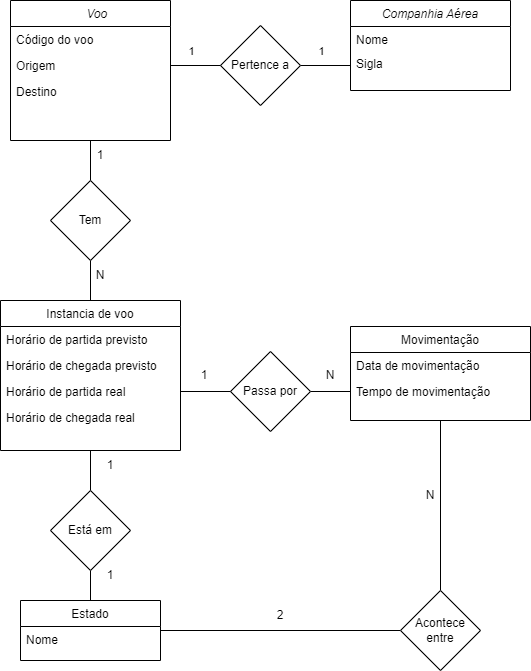

The diagram above was exported from draw.io. Its source (the exported page's mxGraphModel, read from the mxfile embedded in the PNG):
<mxGraphModel dx="942" dy="614" grid="1" gridSize="10" guides="1" tooltips="1" connect="1" arrows="1" fold="1" page="1" pageScale="1" pageWidth="827" pageHeight="1169" math="0" shadow="0">
  <root>
    <mxCell id="WIyWlLk6GJQsqaUBKTNV-0" />
    <mxCell id="WIyWlLk6GJQsqaUBKTNV-1" parent="WIyWlLk6GJQsqaUBKTNV-0" />
    <mxCell id="ehEu-rbObXVfgCbhurmY-41" style="edgeStyle=orthogonalEdgeStyle;rounded=0;orthogonalLoop=1;jettySize=auto;html=1;exitX=0.5;exitY=1;exitDx=0;exitDy=0;entryX=0.5;entryY=0;entryDx=0;entryDy=0;endArrow=none;endFill=0;" edge="1" parent="WIyWlLk6GJQsqaUBKTNV-1" source="zkfFHV4jXpPFQw0GAbJ--0" target="ehEu-rbObXVfgCbhurmY-40">
      <mxGeometry relative="1" as="geometry" />
    </mxCell>
    <mxCell id="zkfFHV4jXpPFQw0GAbJ--0" value="    Voo" style="swimlane;fontStyle=2;align=center;verticalAlign=top;childLayout=stackLayout;horizontal=1;startSize=26;horizontalStack=0;resizeParent=1;resizeLast=0;collapsible=1;marginBottom=0;rounded=0;shadow=0;strokeWidth=1;" parent="WIyWlLk6GJQsqaUBKTNV-1" vertex="1">
      <mxGeometry x="220" y="110" width="160" height="140" as="geometry">
        <mxRectangle x="230" y="140" width="160" height="26" as="alternateBounds" />
      </mxGeometry>
    </mxCell>
    <mxCell id="zkfFHV4jXpPFQw0GAbJ--1" value="Código do voo" style="text;align=left;verticalAlign=top;spacingLeft=4;spacingRight=4;overflow=hidden;rotatable=0;points=[[0,0.5],[1,0.5]];portConstraint=eastwest;" parent="zkfFHV4jXpPFQw0GAbJ--0" vertex="1">
      <mxGeometry y="26" width="160" height="26" as="geometry" />
    </mxCell>
    <mxCell id="ehEu-rbObXVfgCbhurmY-14" value="Origem" style="text;align=left;verticalAlign=top;spacingLeft=4;spacingRight=4;overflow=hidden;rotatable=0;points=[[0,0.5],[1,0.5]];portConstraint=eastwest;" vertex="1" parent="zkfFHV4jXpPFQw0GAbJ--0">
      <mxGeometry y="52" width="160" height="26" as="geometry" />
    </mxCell>
    <mxCell id="ehEu-rbObXVfgCbhurmY-15" value="Destino" style="text;align=left;verticalAlign=top;spacingLeft=4;spacingRight=4;overflow=hidden;rotatable=0;points=[[0,0.5],[1,0.5]];portConstraint=eastwest;" vertex="1" parent="zkfFHV4jXpPFQw0GAbJ--0">
      <mxGeometry y="78" width="160" height="26" as="geometry" />
    </mxCell>
    <mxCell id="ehEu-rbObXVfgCbhurmY-53" style="edgeStyle=orthogonalEdgeStyle;rounded=0;orthogonalLoop=1;jettySize=auto;html=1;exitX=0.5;exitY=1;exitDx=0;exitDy=0;entryX=0.5;entryY=0;entryDx=0;entryDy=0;endArrow=none;endFill=0;" edge="1" parent="WIyWlLk6GJQsqaUBKTNV-1" source="zkfFHV4jXpPFQw0GAbJ--13" target="ehEu-rbObXVfgCbhurmY-51">
      <mxGeometry relative="1" as="geometry" />
    </mxCell>
    <mxCell id="zkfFHV4jXpPFQw0GAbJ--13" value="Instancia de voo" style="swimlane;fontStyle=0;align=center;verticalAlign=top;childLayout=stackLayout;horizontal=1;startSize=26;horizontalStack=0;resizeParent=1;resizeLast=0;collapsible=1;marginBottom=0;rounded=0;shadow=0;strokeWidth=1;" parent="WIyWlLk6GJQsqaUBKTNV-1" vertex="1">
      <mxGeometry x="210" y="410" width="180" height="150" as="geometry">
        <mxRectangle x="340" y="380" width="170" height="26" as="alternateBounds" />
      </mxGeometry>
    </mxCell>
    <mxCell id="zkfFHV4jXpPFQw0GAbJ--14" value="Horário de partida previsto" style="text;align=left;verticalAlign=top;spacingLeft=4;spacingRight=4;overflow=hidden;rotatable=0;points=[[0,0.5],[1,0.5]];portConstraint=eastwest;" parent="zkfFHV4jXpPFQw0GAbJ--13" vertex="1">
      <mxGeometry y="26" width="180" height="26" as="geometry" />
    </mxCell>
    <mxCell id="ehEu-rbObXVfgCbhurmY-20" value="Horário de chegada previsto" style="text;align=left;verticalAlign=top;spacingLeft=4;spacingRight=4;overflow=hidden;rotatable=0;points=[[0,0.5],[1,0.5]];portConstraint=eastwest;" vertex="1" parent="zkfFHV4jXpPFQw0GAbJ--13">
      <mxGeometry y="52" width="180" height="26" as="geometry" />
    </mxCell>
    <mxCell id="ehEu-rbObXVfgCbhurmY-21" value="Horário de partida real" style="text;align=left;verticalAlign=top;spacingLeft=4;spacingRight=4;overflow=hidden;rotatable=0;points=[[0,0.5],[1,0.5]];portConstraint=eastwest;" vertex="1" parent="zkfFHV4jXpPFQw0GAbJ--13">
      <mxGeometry y="78" width="180" height="26" as="geometry" />
    </mxCell>
    <mxCell id="ehEu-rbObXVfgCbhurmY-22" value="Horário de chegada real" style="text;align=left;verticalAlign=top;spacingLeft=4;spacingRight=4;overflow=hidden;rotatable=0;points=[[0,0.5],[1,0.5]];portConstraint=eastwest;" vertex="1" parent="zkfFHV4jXpPFQw0GAbJ--13">
      <mxGeometry y="104" width="180" height="26" as="geometry" />
    </mxCell>
    <mxCell id="ehEu-rbObXVfgCbhurmY-8" style="edgeStyle=orthogonalEdgeStyle;rounded=0;orthogonalLoop=1;jettySize=auto;html=1;exitX=1;exitY=0.5;exitDx=0;exitDy=0;entryX=0;entryY=0.5;entryDx=0;entryDy=0;" edge="1" parent="WIyWlLk6GJQsqaUBKTNV-1" source="ehEu-rbObXVfgCbhurmY-0" target="ehEu-rbObXVfgCbhurmY-2">
      <mxGeometry relative="1" as="geometry" />
    </mxCell>
    <mxCell id="ehEu-rbObXVfgCbhurmY-1" value="Companhia Aérea" style="swimlane;fontStyle=2;align=center;verticalAlign=top;childLayout=stackLayout;horizontal=1;startSize=26;horizontalStack=0;resizeParent=1;resizeLast=0;collapsible=1;marginBottom=0;rounded=0;shadow=0;strokeWidth=1;" vertex="1" parent="WIyWlLk6GJQsqaUBKTNV-1">
      <mxGeometry x="560" y="110" width="160" height="90" as="geometry">
        <mxRectangle x="230" y="140" width="160" height="26" as="alternateBounds" />
      </mxGeometry>
    </mxCell>
    <mxCell id="ehEu-rbObXVfgCbhurmY-2" value="Nome" style="text;align=left;verticalAlign=top;spacingLeft=4;spacingRight=4;overflow=hidden;rotatable=0;points=[[0,0.5],[1,0.5]];portConstraint=eastwest;" vertex="1" parent="ehEu-rbObXVfgCbhurmY-1">
      <mxGeometry y="26" width="160" height="24" as="geometry" />
    </mxCell>
    <mxCell id="ehEu-rbObXVfgCbhurmY-17" value="Sigla" style="text;align=left;verticalAlign=top;spacingLeft=4;spacingRight=4;overflow=hidden;rotatable=0;points=[[0,0.5],[1,0.5]];portConstraint=eastwest;" vertex="1" parent="ehEu-rbObXVfgCbhurmY-1">
      <mxGeometry y="50" width="160" height="30" as="geometry" />
    </mxCell>
    <mxCell id="ehEu-rbObXVfgCbhurmY-37" style="edgeStyle=orthogonalEdgeStyle;rounded=0;orthogonalLoop=1;jettySize=auto;html=1;exitX=1;exitY=0.5;exitDx=0;exitDy=0;entryX=0;entryY=0.5;entryDx=0;entryDy=0;endArrow=none;endFill=0;" edge="1" parent="WIyWlLk6GJQsqaUBKTNV-1" source="ehEu-rbObXVfgCbhurmY-10" target="ehEu-rbObXVfgCbhurmY-17">
      <mxGeometry relative="1" as="geometry" />
    </mxCell>
    <mxCell id="ehEu-rbObXVfgCbhurmY-39" value="1" style="edgeLabel;html=1;align=center;verticalAlign=middle;resizable=0;points=[];" vertex="1" connectable="0" parent="ehEu-rbObXVfgCbhurmY-37">
      <mxGeometry x="-0.3124" y="1" relative="1" as="geometry">
        <mxPoint x="3" y="-14" as="offset" />
      </mxGeometry>
    </mxCell>
    <mxCell id="ehEu-rbObXVfgCbhurmY-10" value="Pertence a" style="rhombus;whiteSpace=wrap;html=1;" vertex="1" parent="WIyWlLk6GJQsqaUBKTNV-1">
      <mxGeometry x="430" y="135" width="80" height="80" as="geometry" />
    </mxCell>
    <mxCell id="ehEu-rbObXVfgCbhurmY-59" style="edgeStyle=orthogonalEdgeStyle;rounded=0;orthogonalLoop=1;jettySize=auto;html=1;exitX=0.5;exitY=1;exitDx=0;exitDy=0;entryX=0.5;entryY=0;entryDx=0;entryDy=0;endArrow=none;endFill=0;" edge="1" parent="WIyWlLk6GJQsqaUBKTNV-1" source="ehEu-rbObXVfgCbhurmY-23" target="ehEu-rbObXVfgCbhurmY-58">
      <mxGeometry relative="1" as="geometry" />
    </mxCell>
    <mxCell id="ehEu-rbObXVfgCbhurmY-23" value="Movimentação" style="swimlane;fontStyle=0;align=center;verticalAlign=top;childLayout=stackLayout;horizontal=1;startSize=26;horizontalStack=0;resizeParent=1;resizeLast=0;collapsible=1;marginBottom=0;rounded=0;shadow=0;strokeWidth=1;" vertex="1" parent="WIyWlLk6GJQsqaUBKTNV-1">
      <mxGeometry x="560" y="436" width="180" height="94" as="geometry">
        <mxRectangle x="340" y="380" width="170" height="26" as="alternateBounds" />
      </mxGeometry>
    </mxCell>
    <mxCell id="ehEu-rbObXVfgCbhurmY-34" value="Data de movimentação" style="text;align=left;verticalAlign=top;spacingLeft=4;spacingRight=4;overflow=hidden;rotatable=0;points=[[0,0.5],[1,0.5]];portConstraint=eastwest;" vertex="1" parent="ehEu-rbObXVfgCbhurmY-23">
      <mxGeometry y="26" width="180" height="26" as="geometry" />
    </mxCell>
    <mxCell id="ehEu-rbObXVfgCbhurmY-35" value="Tempo de movimentação" style="text;align=left;verticalAlign=top;spacingLeft=4;spacingRight=4;overflow=hidden;rotatable=0;points=[[0,0.5],[1,0.5]];portConstraint=eastwest;" vertex="1" parent="ehEu-rbObXVfgCbhurmY-23">
      <mxGeometry y="52" width="180" height="26" as="geometry" />
    </mxCell>
    <mxCell id="ehEu-rbObXVfgCbhurmY-28" value="Estado" style="swimlane;fontStyle=0;align=center;verticalAlign=top;childLayout=stackLayout;horizontal=1;startSize=26;horizontalStack=0;resizeParent=1;resizeLast=0;collapsible=1;marginBottom=0;rounded=0;shadow=0;strokeWidth=1;" vertex="1" parent="WIyWlLk6GJQsqaUBKTNV-1">
      <mxGeometry x="230" y="710" width="140" height="60" as="geometry">
        <mxRectangle x="340" y="380" width="170" height="26" as="alternateBounds" />
      </mxGeometry>
    </mxCell>
    <mxCell id="ehEu-rbObXVfgCbhurmY-29" value="Nome" style="text;align=left;verticalAlign=top;spacingLeft=4;spacingRight=4;overflow=hidden;rotatable=0;points=[[0,0.5],[1,0.5]];portConstraint=eastwest;" vertex="1" parent="ehEu-rbObXVfgCbhurmY-28">
      <mxGeometry y="26" width="140" height="26" as="geometry" />
    </mxCell>
    <mxCell id="ehEu-rbObXVfgCbhurmY-36" style="edgeStyle=orthogonalEdgeStyle;rounded=0;orthogonalLoop=1;jettySize=auto;html=1;exitX=1;exitY=0.5;exitDx=0;exitDy=0;entryX=0;entryY=0.5;entryDx=0;entryDy=0;endArrow=none;endFill=0;" edge="1" parent="WIyWlLk6GJQsqaUBKTNV-1" source="ehEu-rbObXVfgCbhurmY-14" target="ehEu-rbObXVfgCbhurmY-10">
      <mxGeometry relative="1" as="geometry" />
    </mxCell>
    <mxCell id="ehEu-rbObXVfgCbhurmY-38" value="1" style="edgeLabel;html=1;align=center;verticalAlign=middle;resizable=0;points=[];" vertex="1" connectable="0" parent="ehEu-rbObXVfgCbhurmY-36">
      <mxGeometry x="0.259" y="-2" relative="1" as="geometry">
        <mxPoint x="-11" y="-17" as="offset" />
      </mxGeometry>
    </mxCell>
    <mxCell id="ehEu-rbObXVfgCbhurmY-42" style="edgeStyle=orthogonalEdgeStyle;rounded=0;orthogonalLoop=1;jettySize=auto;html=1;exitX=0.5;exitY=1;exitDx=0;exitDy=0;entryX=0.5;entryY=0;entryDx=0;entryDy=0;endArrow=none;endFill=0;" edge="1" parent="WIyWlLk6GJQsqaUBKTNV-1" source="ehEu-rbObXVfgCbhurmY-40" target="zkfFHV4jXpPFQw0GAbJ--13">
      <mxGeometry relative="1" as="geometry" />
    </mxCell>
    <mxCell id="ehEu-rbObXVfgCbhurmY-40" value="Tem" style="rhombus;whiteSpace=wrap;html=1;" vertex="1" parent="WIyWlLk6GJQsqaUBKTNV-1">
      <mxGeometry x="260" y="290" width="80" height="80" as="geometry" />
    </mxCell>
    <mxCell id="ehEu-rbObXVfgCbhurmY-43" value="N" style="text;html=1;strokeColor=none;fillColor=none;align=center;verticalAlign=middle;whiteSpace=wrap;rounded=0;" vertex="1" parent="WIyWlLk6GJQsqaUBKTNV-1">
      <mxGeometry x="280" y="370" width="60" height="30" as="geometry" />
    </mxCell>
    <mxCell id="ehEu-rbObXVfgCbhurmY-44" value="1" style="text;html=1;strokeColor=none;fillColor=none;align=center;verticalAlign=middle;whiteSpace=wrap;rounded=0;" vertex="1" parent="WIyWlLk6GJQsqaUBKTNV-1">
      <mxGeometry x="280" y="250" width="60" height="30" as="geometry" />
    </mxCell>
    <mxCell id="ehEu-rbObXVfgCbhurmY-57" style="edgeStyle=orthogonalEdgeStyle;rounded=0;orthogonalLoop=1;jettySize=auto;html=1;exitX=1;exitY=0.5;exitDx=0;exitDy=0;entryX=0;entryY=0.5;entryDx=0;entryDy=0;endArrow=none;endFill=0;" edge="1" parent="WIyWlLk6GJQsqaUBKTNV-1" source="ehEu-rbObXVfgCbhurmY-45" target="ehEu-rbObXVfgCbhurmY-35">
      <mxGeometry relative="1" as="geometry" />
    </mxCell>
    <mxCell id="ehEu-rbObXVfgCbhurmY-45" value="Passa por" style="rhombus;whiteSpace=wrap;html=1;" vertex="1" parent="WIyWlLk6GJQsqaUBKTNV-1">
      <mxGeometry x="440" y="461" width="80" height="80" as="geometry" />
    </mxCell>
    <mxCell id="ehEu-rbObXVfgCbhurmY-46" style="edgeStyle=orthogonalEdgeStyle;rounded=0;orthogonalLoop=1;jettySize=auto;html=1;exitX=1;exitY=0.5;exitDx=0;exitDy=0;entryX=0;entryY=0.5;entryDx=0;entryDy=0;endArrow=none;endFill=0;" edge="1" parent="WIyWlLk6GJQsqaUBKTNV-1" source="ehEu-rbObXVfgCbhurmY-21" target="ehEu-rbObXVfgCbhurmY-45">
      <mxGeometry relative="1" as="geometry" />
    </mxCell>
    <mxCell id="ehEu-rbObXVfgCbhurmY-48" value="1" style="text;html=1;strokeColor=none;fillColor=none;align=center;verticalAlign=middle;whiteSpace=wrap;rounded=0;" vertex="1" parent="WIyWlLk6GJQsqaUBKTNV-1">
      <mxGeometry x="384" y="470" width="60" height="30" as="geometry" />
    </mxCell>
    <mxCell id="ehEu-rbObXVfgCbhurmY-49" value="N" style="text;html=1;strokeColor=none;fillColor=none;align=center;verticalAlign=middle;whiteSpace=wrap;rounded=0;" vertex="1" parent="WIyWlLk6GJQsqaUBKTNV-1">
      <mxGeometry x="510" y="470" width="60" height="30" as="geometry" />
    </mxCell>
    <mxCell id="ehEu-rbObXVfgCbhurmY-50" value="1" style="text;html=1;strokeColor=none;fillColor=none;align=center;verticalAlign=middle;whiteSpace=wrap;rounded=0;" vertex="1" parent="WIyWlLk6GJQsqaUBKTNV-1">
      <mxGeometry x="290" y="670" width="60" height="30" as="geometry" />
    </mxCell>
    <mxCell id="ehEu-rbObXVfgCbhurmY-54" style="edgeStyle=orthogonalEdgeStyle;rounded=0;orthogonalLoop=1;jettySize=auto;html=1;exitX=0.5;exitY=1;exitDx=0;exitDy=0;entryX=0.5;entryY=0;entryDx=0;entryDy=0;endArrow=none;endFill=0;" edge="1" parent="WIyWlLk6GJQsqaUBKTNV-1" source="ehEu-rbObXVfgCbhurmY-51" target="ehEu-rbObXVfgCbhurmY-28">
      <mxGeometry relative="1" as="geometry" />
    </mxCell>
    <mxCell id="ehEu-rbObXVfgCbhurmY-51" value="Está em" style="rhombus;whiteSpace=wrap;html=1;" vertex="1" parent="WIyWlLk6GJQsqaUBKTNV-1">
      <mxGeometry x="260" y="600" width="80" height="80" as="geometry" />
    </mxCell>
    <mxCell id="ehEu-rbObXVfgCbhurmY-55" value="1" style="text;html=1;strokeColor=none;fillColor=none;align=center;verticalAlign=middle;whiteSpace=wrap;rounded=0;" vertex="1" parent="WIyWlLk6GJQsqaUBKTNV-1">
      <mxGeometry x="290" y="560" width="60" height="30" as="geometry" />
    </mxCell>
    <mxCell id="ehEu-rbObXVfgCbhurmY-60" style="edgeStyle=orthogonalEdgeStyle;rounded=0;orthogonalLoop=1;jettySize=auto;html=1;exitX=0;exitY=0.5;exitDx=0;exitDy=0;endArrow=none;endFill=0;" edge="1" parent="WIyWlLk6GJQsqaUBKTNV-1" source="ehEu-rbObXVfgCbhurmY-58" target="ehEu-rbObXVfgCbhurmY-28">
      <mxGeometry relative="1" as="geometry" />
    </mxCell>
    <mxCell id="ehEu-rbObXVfgCbhurmY-58" value="Acontece entre" style="rhombus;whiteSpace=wrap;html=1;" vertex="1" parent="WIyWlLk6GJQsqaUBKTNV-1">
      <mxGeometry x="610" y="700" width="80" height="80" as="geometry" />
    </mxCell>
    <mxCell id="ehEu-rbObXVfgCbhurmY-61" value="N" style="text;html=1;strokeColor=none;fillColor=none;align=center;verticalAlign=middle;whiteSpace=wrap;rounded=0;" vertex="1" parent="WIyWlLk6GJQsqaUBKTNV-1">
      <mxGeometry x="610" y="590" width="60" height="30" as="geometry" />
    </mxCell>
    <mxCell id="ehEu-rbObXVfgCbhurmY-62" value="2" style="text;html=1;strokeColor=none;fillColor=none;align=center;verticalAlign=middle;whiteSpace=wrap;rounded=0;" vertex="1" parent="WIyWlLk6GJQsqaUBKTNV-1">
      <mxGeometry x="460" y="710" width="60" height="30" as="geometry" />
    </mxCell>
  </root>
</mxGraphModel>